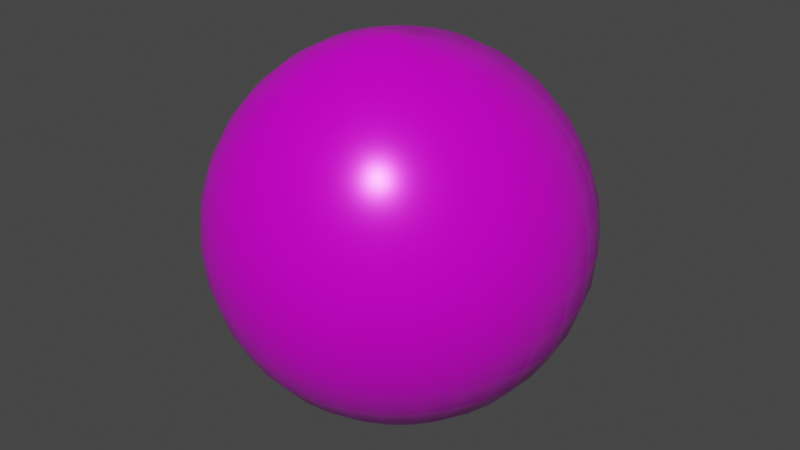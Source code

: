 # Source: pokeball.blend  (saved by Blender 2.90.8; exported with 4.5.12 LTS)
import bpy
from mathutils import Matrix  # noqa: F401  (used for matrix-valued properties, if any)

bpy.ops.wm.read_factory_settings(use_empty=True)
scene = bpy.context.scene
scene.name = 'Scene'

# ---- collections
col_collection = bpy.data.collections.new('Collection'); scene.collection.children.link(col_collection)

# ---- images (referenced by path relative to the original .blend; pixels are not part of the script)
import os
ASSET_DIR = os.environ.get("B2B_ASSET_DIR", "")  # directory of the original .blend (textures are referenced by path, not embedded)
HERE = os.path.dirname(os.path.abspath(__file__))  # packed textures are extracted next to this script under _unpacked/

def load_image(name, relpath, width, height, colorspace="sRGB"):
    """Load a texture the original file referenced (path relative to the .blend, or extracted next to this script)."""
    p = next((c for c in (os.path.join(HERE, relpath), os.path.join(ASSET_DIR, relpath)) if relpath and os.path.exists(c)), "")
    if p:
        img = bpy.data.images.load(p, check_existing=True)
        img.name = name
    else:  # same state as the original file: an image datablock whose file is absent (Cycles renders it pink)
        img = bpy.data.images.new(name, width, height)
        img.source = "FILE"
        img.filepath = "//" + (relpath or name)
    img.colorspace_settings.name = colorspace
    return img
img_45634_png = load_image('45634.png', '45634.png', 1024, 1024, 'sRGB')
img_45634_m_png = load_image('45634-m.png', '45634-m.png', 1024, 1024, 'sRGB')
img_45634_r_png = load_image('45634-r.png', '45634-r.png', 1024, 1024, 'sRGB')
img_45634_h_png = load_image('45634-h.png', '45634-h.png', 1024, 1024, 'sRGB')
img_45634_n_png = load_image('45634-n.png', '45634-n.png', 1024, 1024, 'sRGB')

# ---- materials (node trees are filled in below, after node groups)
mat_material_020 = bpy.data.materials.new('Material.020')

# ---- material node trees
mat_material_020.use_nodes = True; mat_material_020.node_tree.nodes.clear()
_N = mat_material_020.node_tree.nodes; _L = mat_material_020.node_tree.links
n0 = _N.new('ShaderNodeTexImage'); n0.name = 'Image Texture'; n0.location = (-301, 379)
n0.image = img_45634_png
n1 = _N.new('ShaderNodeTexImage'); n1.name = 'Image Texture.002'; n1.location = (-311, 121)
n1.image = img_45634_m_png
n2 = _N.new('ShaderNodeBsdfPrincipled'); n2.name = 'Principled BSDF'; n2.location = (130, 94)
n2.distribution = 'GGX'
n2.subsurface_method = 'BURLEY'
n2.inputs[3].default_value = 1.45
n2.inputs[27].default_value = (0.0, 0.0, 0.0, 1.0)
n2.inputs[28].default_value = 1.0
n3 = _N.new('ShaderNodeOutputMaterial'); n3.name = 'Material Output'; n3.location = (455, 74)
n4 = _N.new('ShaderNodeTexImage'); n4.name = 'Image Texture.001'; n4.location = (-327, -160)
n4.image = img_45634_r_png
n5 = _N.new('ShaderNodeTexImage'); n5.name = 'Image Texture.003'; n5.location = (-676, -380)
n5.image = img_45634_h_png
n6 = _N.new('ShaderNodeTexImage'); n6.name = 'Image Texture.004'; n6.location = (-679, -701)
n6.image = img_45634_n_png
n7 = _N.new('ShaderNodeNormalMap'); n7.name = 'Normal Map'; n7.location = (-343, -646)
n7.inputs[0].default_value = 0.1
n8 = _N.new('ShaderNodeBump'); n8.name = 'Bump'; n8.location = (-160, -436)
n8.inputs[1].default_value = 1.0
n8.inputs[2].default_value = 1.0
_L.new(n2.outputs[0], n3.inputs[0])
_L.new(n4.outputs[0], n2.inputs[2])
_L.new(n1.outputs[0], n2.inputs[1])
_L.new(n0.outputs[0], n2.inputs[0])
_L.new(n7.outputs[0], n8.inputs[4])
_L.new(n6.outputs[0], n7.inputs[1])
_L.new(n8.outputs[0], n2.inputs[5])
_L.new(n5.outputs[0], n8.inputs[3])
n3.is_active_output = True

# ---- world
world_world = bpy.data.worlds.new('World'); scene.world = world_world
world_world.use_nodes = True; world_world.node_tree.nodes.clear()
_N = world_world.node_tree.nodes; _L = world_world.node_tree.links
n0 = _N.new('ShaderNodeOutputWorld'); n0.name = 'World Output'; n0.location = (300, 300)
n1 = _N.new('ShaderNodeBackground'); n1.name = 'Background'; n1.location = (10, 300)
n1.inputs[0].default_value = (0.05088, 0.05088, 0.05088, 1.0)
_L.new(n1.outputs[0], n0.inputs[0])
n0.is_active_output = True
world_world.color = (0.05088, 0.05088, 0.05088)
world_world.use_sun_shadow = False
world_world.sun_shadow_jitter_overblur = 0.0

# ---- meshes
me_sphere_023 = bpy.data.meshes.new('Sphere.023')
me_sphere_023.from_pydata([(0.0, 0.1951, 0.9808), (0.0, 0.3827, 0.9239), (0.0, 0.5556, 0.8315), (0.0, 0.7071, 0.7071), (0.0, 0.8315, 0.5556), (0.0, 0.9239, 0.3827), (0.0, 0.9808, 0.1951), (0.0, 1.0, 7.55e-08), (0.0, 0.9808, -0.1951), (0.0, 0.5556, -0.8315), (0.03806, 0.1913, 0.9808), (0.07466, 0.3753, 0.9239), (0.1084, 0.5449, 0.8315), (0.1379, 0.6935, 0.7071), (0.1622, 0.8155, 0.5556), (0.1802, 0.9061, 0.3827), (0.1913, 0.9619, 0.1951), (0.1951, 0.9808, 7.55e-08), (0.1913, 0.9619, -0.1951), (0.1802, 0.9061, -0.3827), (0.1622, 0.8155, -0.5556), (0.1379, 0.6935, -0.7071), (0.1084, 0.5449, -0.8315), (0.07466, 0.3753, -0.9239), (0.03806, 0.1913, -0.9808), (0.07466, 0.1802, 0.9808), (0.1464, 0.3536, 0.9239), (0.2126, 0.5133, 0.8315), (0.2706, 0.6533, 0.7071), (0.3182, 0.7682, 0.5556), (0.3536, 0.8536, 0.3827), (0.3753, 0.9061, 0.1951), (0.3827, 0.9239, 7.55e-08), (0.3753, 0.9061, -0.1951), (0.3536, 0.8536, -0.3827), (0.3182, 0.7682, -0.5556), (0.2706, 0.6533, -0.7071), (0.2126, 0.5133, -0.8315), (0.1464, 0.3536, -0.9239), (0.07466, 0.1802, -0.9808), (0.1084, 0.1622, 0.9808), (0.2126, 0.3182, 0.9239), (0.3087, 0.4619, 0.8315), (0.3928, 0.5879, 0.7071), (0.4619, 0.6913, 0.5556), (0.5133, 0.7682, 0.3827), (0.5449, 0.8155, 0.1951), (0.5556, 0.8315, 7.55e-08), (0.5449, 0.8155, -0.1951), (0.5133, 0.7682, -0.3827), (0.4619, 0.6913, -0.5556), (0.3928, 0.5879, -0.7071), (0.3087, 0.4619, -0.8315), (0.2126, 0.3182, -0.9239), (0.1084, 0.1622, -0.9808), (0.1379, 0.1379, 0.9808), (0.2706, 0.2706, 0.9239), (0.3928, 0.3928, 0.8315), (0.5, 0.5, 0.7071), (0.5879, 0.5879, 0.5556), (0.6533, 0.6533, 0.3827), (0.6935, 0.6935, 0.1951), (0.7071, 0.7071, 7.55e-08), (0.6935, 0.6935, -0.1951), (0.6533, 0.6533, -0.3827), (0.5879, 0.5879, -0.5556), (0.5, 0.5, -0.7071), (0.3928, 0.3928, -0.8315), (0.2706, 0.2706, -0.9239), (0.1379, 0.1379, -0.9808), (0.1622, 0.1084, 0.9808), (0.3182, 0.2126, 0.9239), (0.4619, 0.3087, 0.8315), (0.5879, 0.3928, 0.7071), (0.6913, 0.4619, 0.5556), (0.7682, 0.5133, 0.3827), (0.8155, 0.5449, 0.1951), (0.8315, 0.5556, 7.55e-08), (0.8155, 0.5449, -0.1951), (0.7682, 0.5133, -0.3827), (0.6913, 0.4619, -0.5556), (0.5879, 0.3928, -0.7071), (0.4619, 0.3087, -0.8315), (0.3182, 0.2126, -0.9239), (0.1622, 0.1084, -0.9808), (0.1802, 0.07466, 0.9808), (0.3536, 0.1464, 0.9239), (0.5133, 0.2126, 0.8315), (0.6533, 0.2706, 0.7071), (0.7682, 0.3182, 0.5556), (0.8536, 0.3536, 0.3827), (0.9061, 0.3753, 0.1951), (0.9239, 0.3827, 7.55e-08), (0.9061, 0.3753, -0.1951), (0.8536, 0.3536, -0.3827), (0.7682, 0.3182, -0.5556), (0.6533, 0.2706, -0.7071), (0.5133, 0.2126, -0.8315), (0.3536, 0.1464, -0.9239), (0.1802, 0.07466, -0.9808), (0.1913, 0.03806, 0.9808), (0.3753, 0.07466, 0.9239), (0.5449, 0.1084, 0.8315), (0.6935, 0.1379, 0.7071), (0.8155, 0.1622, 0.5556), (0.9061, 0.1802, 0.3827), (0.9619, 0.1913, 0.1951), (0.9808, 0.1951, 7.55e-08), (0.9619, 0.1913, -0.1951), (0.9061, 0.1802, -0.3827), (0.8155, 0.1622, -0.5556), (0.6935, 0.1379, -0.7071), (0.5449, 0.1084, -0.8315), (0.3753, 0.07466, -0.9239), (0.1913, 0.03806, -0.9808), (0.1951, -3.266e-07, 0.9808), (0.3827, -3.192e-07, 0.9239), (0.5556, -3.117e-07, 0.8315), (0.7071, -3.192e-07, 0.7071), (0.8315, -3.341e-07, 0.5556), (0.9239, -2.745e-07, 0.3827), (0.9808, -3.937e-07, 0.1951), (1.0, -3.788e-07, 7.55e-08), (0.9808, -3.937e-07, -0.1951), (0.9239, -2.298e-07, -0.3827), (0.8315, -3.341e-07, -0.5556), (0.7071, -3.192e-07, -0.7071), (0.5556, -3.415e-07, -0.8315), (0.3827, -3.043e-07, -0.9239), (0.1951, -3.08e-07, -0.9808), (0.1913, -0.03806, 0.9808), (0.3753, -0.07466, 0.9239), (0.5449, -0.1084, 0.8315), (0.6935, -0.138, 0.7071), (0.8155, -0.1622, 0.5556), (0.9061, -0.1802, 0.3827), (0.9619, -0.1913, 0.1951), (0.9808, -0.1951, 7.55e-08), (0.9619, -0.1913, -0.1951), (0.9061, -0.1802, -0.3827), (0.8155, -0.1622, -0.5556), (0.6935, -0.138, -0.7071), (0.5449, -0.1084, -0.8315), (0.3753, -0.07466, -0.9239), (0.1913, -0.03806, -0.9808), (0.1802, -0.07466, 0.9808), (0.3536, -0.1464, 0.9239), (0.5133, -0.2126, 0.8315), (0.6533, -0.2706, 0.7071), (0.7682, -0.3182, 0.5556), (0.8536, -0.3536, 0.3827), (0.9061, -0.3753, 0.1951), (0.9239, -0.3827, 7.55e-08), (0.9061, -0.3753, -0.1951), (0.8536, -0.3536, -0.3827), (0.7682, -0.3182, -0.5556), (0.6533, -0.2706, -0.7071), (0.5133, -0.2126, -0.8315), (0.3536, -0.1464, -0.9239), (0.1802, -0.07466, -0.9808), (0.1622, -0.1084, 0.9808), (0.3182, -0.2126, 0.9239), (0.4619, -0.3087, 0.8315), (0.5879, -0.3928, 0.7071), (0.6913, -0.4619, 0.5556), (0.7682, -0.5133, 0.3827), (0.8155, -0.5449, 0.1951), (0.8315, -0.5556, 7.55e-08), (0.8155, -0.5449, -0.1951), (0.7682, -0.5133, -0.3827), (0.6913, -0.4619, -0.5556), (0.5879, -0.3928, -0.7071), (0.4619, -0.3087, -0.8315), (0.3182, -0.2126, -0.9239), (0.1622, -0.1084, -0.9808), (0.1379, -0.138, 0.9808), (0.2706, -0.2706, 0.9239), (0.3928, -0.3928, 0.8315), (0.5, -0.5, 0.7071), (0.5879, -0.5879, 0.5556), (0.6533, -0.6533, 0.3827), (0.6935, -0.6935, 0.1951), (0.7071, -0.7071, 7.55e-08), (0.6935, -0.6935, -0.1951), (0.6533, -0.6533, -0.3827), (0.5879, -0.5879, -0.5556), (0.5, -0.5, -0.7071), (0.3928, -0.3928, -0.8315), (0.2706, -0.2706, -0.9239), (0.1379, -0.138, -0.9808), (0.1084, -0.1622, 0.9808), (0.2126, -0.3182, 0.9239), (0.3087, -0.4619, 0.8315), (0.3928, -0.5879, 0.7071), (0.4619, -0.6913, 0.5556), (0.5133, -0.7682, 0.3827), (0.5449, -0.8155, 0.1951), (0.5556, -0.8315, 7.55e-08), (0.5449, -0.8155, -0.1951), (0.5133, -0.7682, -0.3827), (0.4619, -0.6913, -0.5556), (0.3928, -0.5879, -0.7071), (0.3087, -0.4619, -0.8315), (0.2126, -0.3182, -0.9239), (0.1084, -0.1622, -0.9808), (0.0, -3.258e-07, -1.0), (0.07466, -0.1802, 0.9808), (0.1464, -0.3536, 0.9239), (0.2126, -0.5133, 0.8315), (0.2706, -0.6533, 0.7071), (0.3182, -0.7682, 0.5556), (0.3536, -0.8536, 0.3827), (0.3753, -0.9061, 0.1951), (0.3827, -0.9239, 7.55e-08), (0.3753, -0.9061, -0.1951), (0.3536, -0.8536, -0.3827), (0.3182, -0.7682, -0.5556), (0.2706, -0.6533, -0.7071), (0.2126, -0.5133, -0.8315), (0.1464, -0.3536, -0.9239), (0.07466, -0.1802, -0.9808), (0.03806, -0.1913, 0.9808), (0.07466, -0.3753, 0.9239), (0.1084, -0.5449, 0.8315), (0.1379, -0.6935, 0.7071), (0.1622, -0.8155, 0.5556), (0.1802, -0.9061, 0.3827), (0.1913, -0.9619, 0.1951), (0.1951, -0.9808, 7.55e-08), (0.1913, -0.9619, -0.1951), (0.1802, -0.9061, -0.3827), (0.1622, -0.8155, -0.5556), (0.1379, -0.6935, -0.7071), (0.1084, -0.5449, -0.8315), (0.07466, -0.3753, -0.9239), (0.03806, -0.1913, -0.9808), (-7.212e-09, -0.1951, 0.9808), (4.122e-08, -0.3827, 0.9239), (2.632e-08, -0.5556, 0.8315), (-2.584e-08, -0.7071, 0.7071), (-8.544e-08, -0.8315, 0.5556), (6.357e-08, -0.9239, 0.3827), (-8.544e-08, -0.9808, 0.1951), (-1.003e-07, -1.0, 7.55e-08), (-8.544e-08, -0.9808, -0.1951), (6.357e-08, -0.9239, -0.3827), (-8.544e-08, -0.8315, -0.5556), (-2.584e-08, -0.7071, -0.7071), (-1.094e-08, -0.5556, -0.8315), (3.964e-09, -0.3827, -0.9239), (3.964e-09, -0.1951, -0.9808), (-0.03806, -0.1913, 0.9808), (-0.07466, -0.3753, 0.9239), (-0.1084, -0.5449, 0.8315), (-0.1379, -0.6935, 0.7071), (-0.1622, -0.8155, 0.5556), (-0.1802, -0.9061, 0.3827), (-0.1913, -0.9619, 0.1951), (-0.1951, -0.9808, 7.55e-08), (-0.1913, -0.9619, -0.1951), (-0.1802, -0.9061, -0.3827), (-0.1622, -0.8155, -0.5556), (-0.1379, -0.6935, -0.7071), (-0.1084, -0.5449, -0.8315), (-0.07466, -0.3753, -0.9239), (-0.03806, -0.1913, -0.9808), (-0.07466, -0.1802, 0.9808), (-0.1464, -0.3536, 0.9239), (-0.2126, -0.5133, 0.8315), (-0.2706, -0.6533, 0.7071), (-0.3182, -0.7682, 0.5556), (-0.3536, -0.8536, 0.3827), (-0.3753, -0.9061, 0.1951), (-0.3827, -0.9239, 7.55e-08), (-0.3753, -0.9061, -0.1951), (-0.3536, -0.8536, -0.3827), (-0.3182, -0.7682, -0.5556), (-0.2706, -0.6533, -0.7071), (-0.2126, -0.5133, -0.8315), (-0.1464, -0.3536, -0.9239), (-0.07466, -0.1802, -0.9808), (-0.1084, -0.1622, 0.9808), (-0.2126, -0.3182, 0.9239), (-0.3087, -0.4619, 0.8315), (-0.3928, -0.5879, 0.7071), (-0.4619, -0.6913, 0.5556), (-0.5133, -0.7682, 0.3827), (-0.5449, -0.8155, 0.1951), (-0.5556, -0.8315, 7.55e-08), (-0.5449, -0.8155, -0.1951), (-0.5133, -0.7682, -0.3827), (-0.4619, -0.6913, -0.5556), (-0.3928, -0.5879, -0.7071), (-0.3087, -0.4619, -0.8315), (-0.2126, -0.3182, -0.9239), (-0.1084, -0.1622, -0.9808), (-2.304e-07, -5.562e-07, 1.0), (-0.1379, -0.138, 0.9808), (-0.2706, -0.2706, 0.9239), (-0.3928, -0.3928, 0.8315), (-0.5, -0.5, 0.7071), (-0.5879, -0.5879, 0.5556), (-0.6533, -0.6533, 0.3827), (-0.6935, -0.6935, 0.1951), (-0.7071, -0.7071, 7.55e-08), (-0.6935, -0.6935, -0.1951), (-0.6533, -0.6533, -0.3827), (-0.5879, -0.5879, -0.5556), (-0.5, -0.5, -0.7071), (-0.3928, -0.3928, -0.8315), (-0.2706, -0.2706, -0.9239), (-0.1379, -0.1379, -0.9808), (-0.1622, -0.1084, 0.9808), (-0.3182, -0.2126, 0.9239), (-0.4619, -0.3087, 0.8315), (-0.5879, -0.3928, 0.7071), (-0.6913, -0.4619, 0.5556), (-0.7682, -0.5133, 0.3827), (-0.8155, -0.5449, 0.1951), (-0.8315, -0.5556, 7.55e-08), (-0.8155, -0.5449, -0.1951), (-0.7682, -0.5133, -0.3827), (-0.6913, -0.4619, -0.5556), (-0.5879, -0.3928, -0.7071), (-0.4619, -0.3087, -0.8315), (-0.3182, -0.2126, -0.9239), (-0.1622, -0.1084, -0.9808), (-0.1802, -0.07466, 0.9808), (-0.3536, -0.1464, 0.9239), (-0.5133, -0.2126, 0.8315), (-0.6533, -0.2706, 0.7071), (-0.7682, -0.3182, 0.5556), (-0.8536, -0.3536, 0.3827), (-0.9061, -0.3753, 0.1951), (-0.9239, -0.3827, 7.55e-08), (-0.9061, -0.3753, -0.1951), (-0.8536, -0.3536, -0.3827), (-0.7682, -0.3182, -0.5556), (-0.6533, -0.2706, -0.7071), (-0.5133, -0.2126, -0.8315), (-0.3536, -0.1464, -0.9239), (-0.1802, -0.07466, -0.9808), (-0.1913, -0.03806, 0.9808), (-0.3753, -0.07466, 0.9239), (-0.5449, -0.1084, 0.8315), (-0.6935, -0.1379, 0.7071), (-0.8155, -0.1622, 0.5556), (-0.9061, -0.1802, 0.3827), (-0.9619, -0.1913, 0.1951), (-0.9808, -0.1951, 7.55e-08), (-0.9619, -0.1913, -0.1951), (-0.9061, -0.1802, -0.3827), (-0.8155, -0.1622, -0.5556), (-0.6935, -0.1379, -0.7071), (-0.5449, -0.1084, -0.8315), (-0.3753, -0.07466, -0.9239), (-0.1913, -0.03806, -0.9808), (-0.1951, -3.117e-07, 0.9808), (-0.3827, -2.819e-07, 0.9239), (-0.5556, -2.819e-07, 0.8315), (-0.7071, -1.851e-07, 0.7071), (-0.8315, -1.404e-07, 0.5556), (-0.9239, -3.192e-07, 0.3827), (-0.9808, -9.567e-08, 0.1951), (-1.0, -1.404e-07, 7.55e-08), (-0.9808, -9.567e-08, -0.1951), (-0.9239, -3.192e-07, -0.3827), (-0.8315, -1.404e-07, -0.5556), (-0.7071, -1.851e-07, -0.7071), (-0.5556, -2.596e-07, -0.8315), (-0.3827, -2.521e-07, -0.9239), (-0.1951, -3.155e-07, -0.9808), (-0.1913, 0.03806, 0.9808), (-0.3753, 0.07466, 0.9239), (-0.5449, 0.1084, 0.8315), (-0.6935, 0.1379, 0.7071), (-0.8155, 0.1622, 0.5556), (-0.9061, 0.1802, 0.3827), (-0.9619, 0.1913, 0.1951), (-0.9808, 0.1951, 7.55e-08), (-0.9619, 0.1913, -0.1951), (-0.9061, 0.1802, -0.3827), (-0.8155, 0.1622, -0.5556), (-0.6935, 0.1379, -0.7071), (-0.5449, 0.1084, -0.8315), (-0.3753, 0.07466, -0.9239), (-0.1913, 0.03806, -0.9808), (-0.1802, 0.07466, 0.9808), (-0.3536, 0.1464, 0.9239), (-0.5133, 0.2126, 0.8315), (-0.6533, 0.2706, 0.7071), (-0.7682, 0.3182, 0.5556), (-0.8536, 0.3536, 0.3827), (-0.9061, 0.3753, 0.1951), (-0.9239, 0.3827, 7.55e-08), (-0.9061, 0.3753, -0.1951), (-0.8536, 0.3536, -0.3827), (-0.7682, 0.3182, -0.5556), (-0.6533, 0.2706, -0.7071), (-0.5133, 0.2126, -0.8315), (-0.3536, 0.1464, -0.9239), (-0.1802, 0.07466, -0.9808), (-0.1622, 0.1084, 0.9808), (-0.3182, 0.2126, 0.9239), (-0.4619, 0.3087, 0.8315), (-0.5879, 0.3928, 0.7071), (-0.6913, 0.4619, 0.5556), (-0.7682, 0.5133, 0.3827), (-0.8155, 0.5449, 0.1951), (-0.8315, 0.5556, 7.55e-08), (-0.8155, 0.5449, -0.1951), (-0.7682, 0.5133, -0.3827), (-0.6913, 0.4619, -0.5556), (-0.5879, 0.3928, -0.7071), (-0.4619, 0.3087, -0.8315), (-0.3182, 0.2126, -0.9239), (-0.1622, 0.1084, -0.9808), (-0.1379, 0.1379, 0.9808), (-0.2706, 0.2706, 0.9239), (-0.3928, 0.3928, 0.8315), (-0.5, 0.5, 0.7071), (-0.5879, 0.5879, 0.5556), (-0.6533, 0.6533, 0.3827), (-0.6935, 0.6935, 0.1951), (-0.7071, 0.7071, 7.55e-08), (-0.6935, 0.6935, -0.1951), (-0.6533, 0.6533, -0.3827), (-0.5879, 0.5879, -0.5556), (-0.5, 0.5, -0.7071), (-0.3928, 0.3928, -0.8315), (-0.2706, 0.2706, -0.9239), (-0.1379, 0.1379, -0.9808), (-0.1084, 0.1622, 0.9808), (-0.2126, 0.3182, 0.9239), (-0.3087, 0.4619, 0.8315), (-0.3928, 0.5879, 0.7071), (-0.4619, 0.6913, 0.5556), (-0.5133, 0.7682, 0.3827), (-0.5449, 0.8155, 0.1951), (-0.5556, 0.8315, 7.55e-08), (-0.5449, 0.8155, -0.1951), (-0.5133, 0.7682, -0.3827), (-0.4619, 0.6913, -0.5556), (-0.3928, 0.5879, -0.7071), (-0.3087, 0.4619, -0.8315), (-0.2126, 0.3182, -0.9239), (-0.1084, 0.1622, -0.9808), (-0.07466, 0.1802, 0.9808), (-0.1464, 0.3536, 0.9239), (-0.2126, 0.5133, 0.8315), (-0.2706, 0.6533, 0.7071), (-0.3182, 0.7682, 0.5556), (-0.3536, 0.8536, 0.3827), (-0.3753, 0.9061, 0.1951), (-0.3827, 0.9239, 7.55e-08), (-0.3753, 0.9061, -0.1951), (-0.3536, 0.8536, -0.3827), (-0.3182, 0.7682, -0.5556), (-0.2706, 0.6533, -0.7071), (-0.2126, 0.5133, -0.8315), (-0.1464, 0.3536, -0.9239), (-0.07466, 0.1802, -0.9808), (-0.03806, 0.1913, 0.9808), (-0.07466, 0.3753, 0.9239), (-0.1084, 0.5449, 0.8315), (-0.1379, 0.6935, 0.7071), (-0.1622, 0.8155, 0.5556), (-0.1802, 0.9061, 0.3827), (-0.1913, 0.9619, 0.1951), (-0.1951, 0.9808, 7.55e-08), (-0.1913, 0.9619, -0.1951), (-0.1802, 0.9061, -0.3827), (-0.1622, 0.8155, -0.5556), (-0.1379, 0.6935, -0.7071), (-0.1084, 0.5449, -0.8315), (-0.07466, 0.3753, -0.9239), (-0.03806, 0.1913, -0.9808), (6.357e-08, 0.9239, -0.3827), (2.722e-07, 0.8315, -0.5556), (1.53e-07, 0.7071, -0.7071), (7.847e-08, 0.3827, -0.9239), (1.514e-08, 0.1951, -0.9808)], [], [(478, 477, 19, 20), (3, 2, 12, 13), (479, 478, 20, 21), (4, 3, 13, 14), (9, 479, 21, 22), (5, 4, 14, 15), (480, 9, 22, 23), (6, 5, 15, 16), (481, 480, 23, 24), (7, 6, 16, 17), (0, 296, 10), (205, 481, 24), (8, 7, 17, 18), (1, 0, 10, 11), (477, 8, 18, 19), (2, 1, 11, 12), (19, 18, 33, 34), (12, 11, 26, 27), (20, 19, 34, 35), (13, 12, 27, 28), (21, 20, 35, 36), (14, 13, 28, 29), (22, 21, 36, 37), (15, 14, 29, 30), (23, 22, 37, 38), (16, 15, 30, 31), (24, 23, 38, 39), (17, 16, 31, 32), (10, 296, 25), (205, 24, 39), (18, 17, 32, 33), (11, 10, 25, 26), (38, 37, 52, 53), (31, 30, 45, 46), (39, 38, 53, 54), (32, 31, 46, 47), (25, 296, 40), (205, 39, 54), (33, 32, 47, 48), (26, 25, 40, 41), (34, 33, 48, 49), (27, 26, 41, 42), (35, 34, 49, 50), (28, 27, 42, 43), (36, 35, 50, 51), (29, 28, 43, 44), (37, 36, 51, 52), (30, 29, 44, 45), (42, 41, 56, 57), (50, 49, 64, 65), (43, 42, 57, 58), (51, 50, 65, 66), (44, 43, 58, 59), (52, 51, 66, 67), (45, 44, 59, 60), (53, 52, 67, 68), (46, 45, 60, 61), (54, 53, 68, 69), (47, 46, 61, 62), (40, 296, 55), (205, 54, 69), (48, 47, 62, 63), (41, 40, 55, 56), (49, 48, 63, 64), (61, 60, 75, 76), (69, 68, 83, 84), (62, 61, 76, 77), (55, 296, 70), (205, 69, 84), (63, 62, 77, 78), (56, 55, 70, 71), (64, 63, 78, 79), (57, 56, 71, 72), (65, 64, 79, 80), (58, 57, 72, 73), (66, 65, 80, 81), (59, 58, 73, 74), (67, 66, 81, 82), (60, 59, 74, 75), (68, 67, 82, 83), (80, 79, 94, 95), (73, 72, 87, 88), (81, 80, 95, 96), (74, 73, 88, 89), (82, 81, 96, 97), (75, 74, 89, 90), (83, 82, 97, 98), (76, 75, 90, 91), (84, 83, 98, 99), (77, 76, 91, 92), (70, 296, 85), (205, 84, 99), (78, 77, 92, 93), (71, 70, 85, 86), (79, 78, 93, 94), (72, 71, 86, 87), (99, 98, 113, 114), (92, 91, 106, 107), (85, 296, 100), (205, 99, 114), (93, 92, 107, 108), (86, 85, 100, 101), (94, 93, 108, 109), (87, 86, 101, 102), (95, 94, 109, 110), (88, 87, 102, 103), (96, 95, 110, 111), (89, 88, 103, 104), (97, 96, 111, 112), (90, 89, 104, 105), (98, 97, 112, 113), (91, 90, 105, 106), (111, 110, 125, 126), (104, 103, 118, 119), (112, 111, 126, 127), (105, 104, 119, 120), (113, 112, 127, 128), (106, 105, 120, 121), (114, 113, 128, 129), (107, 106, 121, 122), (100, 296, 115), (205, 114, 129), (108, 107, 122, 123), (101, 100, 115, 116), (109, 108, 123, 124), (102, 101, 116, 117), (110, 109, 124, 125), (103, 102, 117, 118), (115, 296, 130), (205, 129, 144), (123, 122, 137, 138), (116, 115, 130, 131), (124, 123, 138, 139), (117, 116, 131, 132), (125, 124, 139, 140), (118, 117, 132, 133), (126, 125, 140, 141), (119, 118, 133, 134), (127, 126, 141, 142), (120, 119, 134, 135), (128, 127, 142, 143), (121, 120, 135, 136), (129, 128, 143, 144), (122, 121, 136, 137), (134, 133, 148, 149), (142, 141, 156, 157), (135, 134, 149, 150), (143, 142, 157, 158), (136, 135, 150, 151), (144, 143, 158, 159), (137, 136, 151, 152), (130, 296, 145), (205, 144, 159), (138, 137, 152, 153), (131, 130, 145, 146), (139, 138, 153, 154), (132, 131, 146, 147), (140, 139, 154, 155), (133, 132, 147, 148), (141, 140, 155, 156), (153, 152, 167, 168), (146, 145, 160, 161), (154, 153, 168, 169), (147, 146, 161, 162), (155, 154, 169, 170), (148, 147, 162, 163), (156, 155, 170, 171), (149, 148, 163, 164), (157, 156, 171, 172), (150, 149, 164, 165), (158, 157, 172, 173), (151, 150, 165, 166), (159, 158, 173, 174), (152, 151, 166, 167), (145, 296, 160), (205, 159, 174), (172, 171, 186, 187), (165, 164, 179, 180), (173, 172, 187, 188), (166, 165, 180, 181), (174, 173, 188, 189), (167, 166, 181, 182), (160, 296, 175), (205, 174, 189), (168, 167, 182, 183), (161, 160, 175, 176), (169, 168, 183, 184), (162, 161, 176, 177), (170, 169, 184, 185), (163, 162, 177, 178), (171, 170, 185, 186), (164, 163, 178, 179), (176, 175, 190, 191), (184, 183, 198, 199), (177, 176, 191, 192), (185, 184, 199, 200), (178, 177, 192, 193), (186, 185, 200, 201), (179, 178, 193, 194), (187, 186, 201, 202), (180, 179, 194, 195), (188, 187, 202, 203), (181, 180, 195, 196), (189, 188, 203, 204), (182, 181, 196, 197), (175, 296, 190), (205, 189, 204), (183, 182, 197, 198), (195, 194, 210, 211), (203, 202, 218, 219), (196, 195, 211, 212), (204, 203, 219, 220), (197, 196, 212, 213), (190, 296, 206), (205, 204, 220), (198, 197, 213, 214), (191, 190, 206, 207), (199, 198, 214, 215), (192, 191, 207, 208), (200, 199, 215, 216), (193, 192, 208, 209), (201, 200, 216, 217), (194, 193, 209, 210), (202, 201, 217, 218), (215, 214, 229, 230), (208, 207, 222, 223), (216, 215, 230, 231), (209, 208, 223, 224), (217, 216, 231, 232), (210, 209, 224, 225), (218, 217, 232, 233), (211, 210, 225, 226), (219, 218, 233, 234), (212, 211, 226, 227), (220, 219, 234, 235), (213, 212, 227, 228), (206, 296, 221), (205, 220, 235), (214, 213, 228, 229), (207, 206, 221, 222), (234, 233, 248, 249), (227, 226, 241, 242), (235, 234, 249, 250), (228, 227, 242, 243), (221, 296, 236), (205, 235, 250), (229, 228, 243, 244), (222, 221, 236, 237), (230, 229, 244, 245), (223, 222, 237, 238), (231, 230, 245, 246), (224, 223, 238, 239), (232, 231, 246, 247), (225, 224, 239, 240), (233, 232, 247, 248), (226, 225, 240, 241), (246, 245, 260, 261), (239, 238, 253, 254), (247, 246, 261, 262), (240, 239, 254, 255), (248, 247, 262, 263), (241, 240, 255, 256), (249, 248, 263, 264), (242, 241, 256, 257), (250, 249, 264, 265), (243, 242, 257, 258), (236, 296, 251), (205, 250, 265), (244, 243, 258, 259), (237, 236, 251, 252), (245, 244, 259, 260), (238, 237, 252, 253), (265, 264, 279, 280), (258, 257, 272, 273), (251, 296, 266), (205, 265, 280), (259, 258, 273, 274), (252, 251, 266, 267), (260, 259, 274, 275), (253, 252, 267, 268), (261, 260, 275, 276), (254, 253, 268, 269), (262, 261, 276, 277), (255, 254, 269, 270), (263, 262, 277, 278), (256, 255, 270, 271), (264, 263, 278, 279), (257, 256, 271, 272), (269, 268, 283, 284), (277, 276, 291, 292), (270, 269, 284, 285), (278, 277, 292, 293), (271, 270, 285, 286), (279, 278, 293, 294), (272, 271, 286, 287), (280, 279, 294, 295), (273, 272, 287, 288), (266, 296, 281), (205, 280, 295), (274, 273, 288, 289), (267, 266, 281, 282), (275, 274, 289, 290), (268, 267, 282, 283), (276, 275, 290, 291), (288, 287, 303, 304), (281, 296, 297), (205, 295, 311), (289, 288, 304, 305), (282, 281, 297, 298), (290, 289, 305, 306), (283, 282, 298, 299), (291, 290, 306, 307), (284, 283, 299, 300), (292, 291, 307, 308), (285, 284, 300, 301), (293, 292, 308, 309), (286, 285, 301, 302), (294, 293, 309, 310), (287, 286, 302, 303), (295, 294, 310, 311), (308, 307, 322, 323), (301, 300, 315, 316), (309, 308, 323, 324), (302, 301, 316, 317), (310, 309, 324, 325), (303, 302, 317, 318), (311, 310, 325, 326), (304, 303, 318, 319), (297, 296, 312), (205, 311, 326), (305, 304, 319, 320), (298, 297, 312, 313), (306, 305, 320, 321), (299, 298, 313, 314), (307, 306, 321, 322), (300, 299, 314, 315), (312, 296, 327), (205, 326, 341), (320, 319, 334, 335), (313, 312, 327, 328), (321, 320, 335, 336), (314, 313, 328, 329), (322, 321, 336, 337), (315, 314, 329, 330), (323, 322, 337, 338), (316, 315, 330, 331), (324, 323, 338, 339), (317, 316, 331, 332), (325, 324, 339, 340), (318, 317, 332, 333), (326, 325, 340, 341), (319, 318, 333, 334), (331, 330, 345, 346), (339, 338, 353, 354), (332, 331, 346, 347), (340, 339, 354, 355), (333, 332, 347, 348), (341, 340, 355, 356), (334, 333, 348, 349), (327, 296, 342), (205, 341, 356), (335, 334, 349, 350), (328, 327, 342, 343), (336, 335, 350, 351), (329, 328, 343, 344), (337, 336, 351, 352), (330, 329, 344, 345), (338, 337, 352, 353), (350, 349, 364, 365), (343, 342, 357, 358), (351, 350, 365, 366), (344, 343, 358, 359), (352, 351, 366, 367), (345, 344, 359, 360), (353, 352, 367, 368), (346, 345, 360, 361), (354, 353, 368, 369), (347, 346, 361, 362), (355, 354, 369, 370), (348, 347, 362, 363), (356, 355, 370, 371), (349, 348, 363, 364), (342, 296, 357), (205, 356, 371), (369, 368, 383, 384), (362, 361, 376, 377), (370, 369, 384, 385), (363, 362, 377, 378), (371, 370, 385, 386), (364, 363, 378, 379), (357, 296, 372), (205, 371, 386), (365, 364, 379, 380), (358, 357, 372, 373), (366, 365, 380, 381), (359, 358, 373, 374), (367, 366, 381, 382), (360, 359, 374, 375), (368, 367, 382, 383), (361, 360, 375, 376), (381, 380, 395, 396), (374, 373, 388, 389), (382, 381, 396, 397), (375, 374, 389, 390), (383, 382, 397, 398), (376, 375, 390, 391), (384, 383, 398, 399), (377, 376, 391, 392), (385, 384, 399, 400), (378, 377, 392, 393), (386, 385, 400, 401), (379, 378, 393, 394), (372, 296, 387), (205, 386, 401), (380, 379, 394, 395), (373, 372, 387, 388), (400, 399, 414, 415), (393, 392, 407, 408), (401, 400, 415, 416), (394, 393, 408, 409), (387, 296, 402), (205, 401, 416), (395, 394, 409, 410), (388, 387, 402, 403), (396, 395, 410, 411), (389, 388, 403, 404), (397, 396, 411, 412), (390, 389, 404, 405), (398, 397, 412, 413), (391, 390, 405, 406), (399, 398, 413, 414), (392, 391, 406, 407), (404, 403, 418, 419), (412, 411, 426, 427), (405, 404, 419, 420), (413, 412, 427, 428), (406, 405, 420, 421), (414, 413, 428, 429), (407, 406, 421, 422), (415, 414, 429, 430), (408, 407, 422, 423), (416, 415, 430, 431), (409, 408, 423, 424), (402, 296, 417), (205, 416, 431), (410, 409, 424, 425), (403, 402, 417, 418), (411, 410, 425, 426), (423, 422, 437, 438), (431, 430, 445, 446), (424, 423, 438, 439), (417, 296, 432), (205, 431, 446), (425, 424, 439, 440), (418, 417, 432, 433), (426, 425, 440, 441), (419, 418, 433, 434), (427, 426, 441, 442), (420, 419, 434, 435), (428, 427, 442, 443), (421, 420, 435, 436), (429, 428, 443, 444), (422, 421, 436, 437), (430, 429, 444, 445), (442, 441, 456, 457), (435, 434, 449, 450), (443, 442, 457, 458), (436, 435, 450, 451), (444, 443, 458, 459), (437, 436, 451, 452), (445, 444, 459, 460), (438, 437, 452, 453), (446, 445, 460, 461), (439, 438, 453, 454), (432, 296, 447), (205, 446, 461), (440, 439, 454, 455), (433, 432, 447, 448), (441, 440, 455, 456), (434, 433, 448, 449), (461, 460, 475, 476), (454, 453, 468, 469), (447, 296, 462), (205, 461, 476), (455, 454, 469, 470), (448, 447, 462, 463), (456, 455, 470, 471), (449, 448, 463, 464), (457, 456, 471, 472), (450, 449, 464, 465), (458, 457, 472, 473), (451, 450, 465, 466), (459, 458, 473, 474), (452, 451, 466, 467), (460, 459, 474, 475), (453, 452, 467, 468), (465, 464, 2, 3), (473, 472, 478, 479), (466, 465, 3, 4), (474, 473, 479, 9), (467, 466, 4, 5), (475, 474, 9, 480), (468, 467, 5, 6), (476, 475, 480, 481), (469, 468, 6, 7), (462, 296, 0), (205, 476, 481), (470, 469, 7, 8), (463, 462, 0, 1), (471, 470, 8, 477), (464, 463, 1, 2), (472, 471, 477, 478)])
me_sphere_023.polygons.foreach_set('use_smooth', [True] * 512)
_uv = me_sphere_023.uv_layers.new(name='UVMap')
_uv.uv.foreach_set('vector', [0.7964, 0.322, 0.7964, 0.3813, 0.76, 0.3813, 0.76, 0.322, 0.7964, 0.7373, 0.7964, 0.7967, 0.76, 0.7967, 0.76, 0.7373, 0.7964, 0.2627, 0.7964, 0.322, 0.76, 0.322, 0.76, 0.2627, 0.7964, 0.678, 0.7964, 0.7373, 0.76, 0.7373, 0.76, 0.678, 0.7964, 0.2033, 0.7964, 0.2627, 0.76, 0.2627, 0.76, 0.2033, 0.7964, 0.6187, 0.7964, 0.678, 0.76, 0.678, 0.76, 0.6187, 0.7964, 0.144, 0.7964, 0.2033, 0.76, 0.2033, 0.76, 0.144, 0.7964, 0.5593, 0.7964, 0.6187, 0.76, 0.6187, 0.76, 0.5593, 0.7964, 0.08468, 0.7964, 0.144, 0.76, 0.144, 0.76, 0.08468, 0.7964, 0.5, 0.7964, 0.5593, 0.76, 0.5593, 0.76, 0.5, 0.7964, 0.9153, 0.7782, 0.9746, 0.76, 0.9153, 0.7782, 0.02535, 0.7964, 0.08468, 0.76, 0.08468, 0.7964, 0.4407, 0.7964, 0.5, 0.76, 0.5, 0.76, 0.4407, 0.7964, 0.856, 0.7964, 0.9153, 0.76, 0.9153, 0.76, 0.856, 0.7964, 0.3813, 0.7964, 0.4407, 0.76, 0.4407, 0.76, 0.3813, 0.7964, 0.7967, 0.7964, 0.856, 0.76, 0.856, 0.76, 0.7967, 0.76, 0.3813, 0.76, 0.4407, 0.7236, 0.4407, 0.7236, 0.3813, 0.76, 0.7967, 0.76, 0.856, 0.7236, 0.856, 0.7236, 0.7967, 0.76, 0.322, 0.76, 0.3813, 0.7236, 0.3813, 0.7236, 0.322, 0.76, 0.7373, 0.76, 0.7967, 0.7236, 0.7967, 0.7236, 0.7373, 0.76, 0.2627, 0.76, 0.322, 0.7236, 0.322, 0.7236, 0.2627, 0.76, 0.678, 0.76, 0.7373, 0.7236, 0.7373, 0.7236, 0.678, 0.76, 0.2033, 0.76, 0.2627, 0.7236, 0.2627, 0.7236, 0.2033, 0.76, 0.6187, 0.76, 0.678, 0.7236, 0.678, 0.7236, 0.6187, 0.76, 0.144, 0.76, 0.2033, 0.7236, 0.2033, 0.7236, 0.144, 0.76, 0.5593, 0.76, 0.6187, 0.7236, 0.6187, 0.7236, 0.5593, 0.76, 0.08468, 0.76, 0.144, 0.7236, 0.144, 0.7236, 0.08468, 0.76, 0.5, 0.76, 0.5593, 0.7236, 0.5593, 0.7236, 0.5, 0.76, 0.9153, 0.7418, 0.9746, 0.7236, 0.9153, 0.7418, 0.02535, 0.76, 0.08468, 0.7236, 0.08468, 0.76, 0.4407, 0.76, 0.5, 0.7236, 0.5, 0.7236, 0.4407, 0.76, 0.856, 0.76, 0.9153, 0.7236, 0.9153, 0.7236, 0.856, 0.7236, 0.144, 0.7236, 0.2033, 0.6871, 0.2033, 0.6871, 0.144, 0.7236, 0.5593, 0.7236, 0.6187, 0.6871, 0.6187, 0.6871, 0.5593, 0.7236, 0.08468, 0.7236, 0.144, 0.6871, 0.144, 0.6871, 0.08468, 0.7236, 0.5, 0.7236, 0.5593, 0.6871, 0.5593, 0.6871, 0.5, 0.7236, 0.9153, 0.7053, 0.9746, 0.6871, 0.9153, 0.7053, 0.02535, 0.7236, 0.08468, 0.6871, 0.08468, 0.7236, 0.4407, 0.7236, 0.5, 0.6871, 0.5, 0.6871, 0.4407, 0.7236, 0.856, 0.7236, 0.9153, 0.6871, 0.9153, 0.6871, 0.856, 0.7236, 0.3813, 0.7236, 0.4407, 0.6871, 0.4407, 0.6871, 0.3813, 0.7236, 0.7967, 0.7236, 0.856, 0.6871, 0.856, 0.6871, 0.7967, 0.7236, 0.322, 0.7236, 0.3813, 0.6871, 0.3813, 0.6871, 0.322, 0.7236, 0.7373, 0.7236, 0.7967, 0.6871, 0.7967, 0.6871, 0.7373, 0.7236, 0.2627, 0.7236, 0.322, 0.6871, 0.322, 0.6871, 0.2627, 0.7236, 0.678, 0.7236, 0.7373, 0.6871, 0.7373, 0.6871, 0.678, 0.7236, 0.2033, 0.7236, 0.2627, 0.6871, 0.2627, 0.6871, 0.2033, 0.7236, 0.6187, 0.7236, 0.678, 0.6871, 0.678, 0.6871, 0.6187, 0.6871, 0.7967, 0.6871, 0.856, 0.6507, 0.856, 0.6507, 0.7967, 0.6871, 0.322, 0.6871, 0.3813, 0.6507, 0.3813, 0.6507, 0.322, 0.6871, 0.7373, 0.6871, 0.7967, 0.6507, 0.7967, 0.6507, 0.7373, 0.6871, 0.2627, 0.6871, 0.322, 0.6507, 0.322, 0.6507, 0.2627, 0.6871, 0.678, 0.6871, 0.7373, 0.6507, 0.7373, 0.6507, 0.678, 0.6871, 0.2033, 0.6871, 0.2627, 0.6507, 0.2627, 0.6507, 0.2033, 0.6871, 0.6187, 0.6871, 0.678, 0.6507, 0.678, 0.6507, 0.6187, 0.6871, 0.144, 0.6871, 0.2033, 0.6507, 0.2033, 0.6507, 0.144, 0.6871, 0.5593, 0.6871, 0.6187, 0.6507, 0.6187, 0.6507, 0.5593, 0.6871, 0.08468, 0.6871, 0.144, 0.6507, 0.144, 0.6507, 0.08468, 0.6871, 0.5, 0.6871, 0.5593, 0.6507, 0.5593, 0.6507, 0.5, 0.6871, 0.9153, 0.6689, 0.9746, 0.6507, 0.9153, 0.6689, 0.02535, 0.6871, 0.08468, 0.6507, 0.08468, 0.6871, 0.4407, 0.6871, 0.5, 0.6507, 0.5, 0.6507, 0.4407, 0.6871, 0.856, 0.6871, 0.9153, 0.6507, 0.9153, 0.6507, 0.856, 0.6871, 0.3813, 0.6871, 0.4407, 0.6507, 0.4407, 0.6507, 0.3813, 0.6507, 0.5593, 0.6507, 0.6187, 0.6143, 0.6187, 0.6143, 0.5593, 0.6507, 0.08468, 0.6507, 0.144, 0.6143, 0.144, 0.6143, 0.08468, 0.6507, 0.5, 0.6507, 0.5593, 0.6143, 0.5593, 0.6143, 0.5, 0.6507, 0.9153, 0.6325, 0.9746, 0.6143, 0.9153, 0.6325, 0.02535, 0.6507, 0.08468, 0.6143, 0.08468, 0.6507, 0.4407, 0.6507, 0.5, 0.6143, 0.5, 0.6143, 0.4407, 0.6507, 0.856, 0.6507, 0.9153, 0.6143, 0.9153, 0.6143, 0.856, 0.6507, 0.3813, 0.6507, 0.4407, 0.6143, 0.4407, 0.6143, 0.3813, 0.6507, 0.7967, 0.6507, 0.856, 0.6143, 0.856, 0.6143, 0.7967, 0.6507, 0.322, 0.6507, 0.3813, 0.6143, 0.3813, 0.6143, 0.322, 0.6507, 0.7373, 0.6507, 0.7967, 0.6143, 0.7967, 0.6143, 0.7373, 0.6507, 0.2627, 0.6507, 0.322, 0.6143, 0.322, 0.6143, 0.2627, 0.6507, 0.678, 0.6507, 0.7373, 0.6143, 0.7373, 0.6143, 0.678, 0.6507, 0.2033, 0.6507, 0.2627, 0.6143, 0.2627, 0.6143, 0.2033, 0.6507, 0.6187, 0.6507, 0.678, 0.6143, 0.678, 0.6143, 0.6187, 0.6507, 0.144, 0.6507, 0.2033, 0.6143, 0.2033, 0.6143, 0.144, 0.6143, 0.322, 0.6143, 0.3813, 0.5778, 0.3813, 0.5778, 0.322, 0.6143, 0.7373, 0.6143, 0.7967, 0.5778, 0.7967, 0.5778, 0.7373, 0.6143, 0.2627, 0.6143, 0.322, 0.5778, 0.322, 0.5778, 0.2627, 0.6143, 0.678, 0.6143, 0.7373, 0.5778, 0.7373, 0.5778, 0.678, 0.6143, 0.2033, 0.6143, 0.2627, 0.5778, 0.2627, 0.5778, 0.2033, 0.6143, 0.6187, 0.6143, 0.678, 0.5778, 0.678, 0.5778, 0.6187, 0.6143, 0.144, 0.6143, 0.2033, 0.5778, 0.2033, 0.5778, 0.144, 0.6143, 0.5593, 0.6143, 0.6187, 0.5778, 0.6187, 0.5778, 0.5593, 0.6143, 0.08468, 0.6143, 0.144, 0.5778, 0.144, 0.5778, 0.08468, 0.6143, 0.5, 0.6143, 0.5593, 0.5778, 0.5593, 0.5778, 0.5, 0.6143, 0.9153, 0.596, 0.9746, 0.5778, 0.9153, 0.596, 0.02535, 0.6143, 0.08468, 0.5778, 0.08468, 0.6143, 0.4407, 0.6143, 0.5, 0.5778, 0.5, 0.5778, 0.4407, 0.6143, 0.856, 0.6143, 0.9153, 0.5778, 0.9153, 0.5778, 0.856, 0.6143, 0.3813, 0.6143, 0.4407, 0.5778, 0.4407, 0.5778, 0.3813, 0.6143, 0.7967, 0.6143, 0.856, 0.5778, 0.856, 0.5778, 0.7967, 0.5778, 0.08468, 0.5778, 0.144, 0.5414, 0.144, 0.5414, 0.08468, 0.5778, 0.5, 0.5778, 0.5593, 0.5414, 0.5593, 0.5414, 0.5, 0.5778, 0.9153, 0.5596, 0.9746, 0.5414, 0.9153, 0.5596, 0.02535, 0.5778, 0.08468, 0.5414, 0.08468, 0.5778, 0.4407, 0.5778, 0.5, 0.5414, 0.5, 0.5414, 0.4407, 0.5778, 0.856, 0.5778, 0.9153, 0.5414, 0.9153, 0.5414, 0.856, 0.5778, 0.3813, 0.5778, 0.4407, 0.5414, 0.4407, 0.5414, 0.3813, 0.5778, 0.7967, 0.5778, 0.856, 0.5414, 0.856, 0.5414, 0.7967, 0.5778, 0.322, 0.5778, 0.3813, 0.5414, 0.3813, 0.5414, 0.322, 0.5778, 0.7373, 0.5778, 0.7967, 0.5414, 0.7967, 0.5414, 0.7373, 0.5778, 0.2627, 0.5778, 0.322, 0.5414, 0.322, 0.5414, 0.2627, 0.5778, 0.678, 0.5778, 0.7373, 0.5414, 0.7373, 0.5414, 0.678, 0.5778, 0.2033, 0.5778, 0.2627, 0.5414, 0.2627, 0.5414, 0.2033, 0.5778, 0.6187, 0.5778, 0.678, 0.5414, 0.678, 0.5414, 0.6187, 0.5778, 0.144, 0.5778, 0.2033, 0.5414, 0.2033, 0.5414, 0.144, 0.5778, 0.5593, 0.5778, 0.6187, 0.5414, 0.6187, 0.5414, 0.5593, 0.5414, 0.2627, 0.5414, 0.322, 0.505, 0.322, 0.505, 0.2627, 0.5414, 0.678, 0.5414, 0.7373, 0.505, 0.7373, 0.505, 0.678, 0.5414, 0.2033, 0.5414, 0.2627, 0.505, 0.2627, 0.505, 0.2033, 0.5414, 0.6187, 0.5414, 0.678, 0.505, 0.678, 0.505, 0.6187, 0.5414, 0.144, 0.5414, 0.2033, 0.505, 0.2033, 0.505, 0.144, 0.5414, 0.5593, 0.5414, 0.6187, 0.505, 0.6187, 0.505, 0.5593, 0.5414, 0.08468, 0.5414, 0.144, 0.505, 0.144, 0.505, 0.08468, 0.5414, 0.5, 0.5414, 0.5593, 0.505, 0.5593, 0.505, 0.5, 0.5414, 0.9153, 0.5232, 0.9746, 0.505, 0.9153, 0.5232, 0.02535, 0.5414, 0.08468, 0.505, 0.08468, 0.5414, 0.4407, 0.5414, 0.5, 0.505, 0.5, 0.505, 0.4407, 0.5414, 0.856, 0.5414, 0.9153, 0.505, 0.9153, 0.505, 0.856, 0.5414, 0.3813, 0.5414, 0.4407, 0.505, 0.4407, 0.505, 0.3813, 0.5414, 0.7967, 0.5414, 0.856, 0.505, 0.856, 0.505, 0.7967, 0.5414, 0.322, 0.5414, 0.3813, 0.505, 0.3813, 0.505, 0.322, 0.5414, 0.7373, 0.5414, 0.7967, 0.505, 0.7967, 0.505, 0.7373, 0.505, 0.9153, 0.4867, 0.9746, 0.4685, 0.9153, 0.4867, 0.02535, 0.505, 0.08468, 0.4685, 0.08468, 0.505, 0.4407, 0.505, 0.5, 0.4685, 0.5, 0.4685, 0.4407, 0.505, 0.856, 0.505, 0.9153, 0.4685, 0.9153, 0.4685, 0.856, 0.505, 0.3813, 0.505, 0.4407, 0.4685, 0.4407, 0.4685, 0.3813, 0.505, 0.7967, 0.505, 0.856, 0.4685, 0.856, 0.4685, 0.7967, 0.505, 0.322, 0.505, 0.3813, 0.4685, 0.3813, 0.4685, 0.322, 0.505, 0.7373, 0.505, 0.7967, 0.4685, 0.7967, 0.4685, 0.7373, 0.505, 0.2627, 0.505, 0.322, 0.4685, 0.322, 0.4685, 0.2627, 0.505, 0.678, 0.505, 0.7373, 0.4685, 0.7373, 0.4685, 0.678, 0.505, 0.2033, 0.505, 0.2627, 0.4685, 0.2627, 0.4685, 0.2033, 0.505, 0.6187, 0.505, 0.678, 0.4685, 0.678, 0.4685, 0.6187, 0.505, 0.144, 0.505, 0.2033, 0.4685, 0.2033, 0.4685, 0.144, 0.505, 0.5593, 0.505, 0.6187, 0.4685, 0.6187, 0.4685, 0.5593, 0.505, 0.08468, 0.505, 0.144, 0.4685, 0.144, 0.4685, 0.08468, 0.505, 0.5, 0.505, 0.5593, 0.4685, 0.5593, 0.4685, 0.5, 0.4685, 0.678, 0.4685, 0.7373, 0.4321, 0.7373, 0.4321, 0.678, 0.4685, 0.2033, 0.4685, 0.2627, 0.4321, 0.2627, 0.4321, 0.2033, 0.4685, 0.6187, 0.4685, 0.678, 0.4321, 0.678, 0.4321, 0.6187, 0.4685, 0.144, 0.4685, 0.2033, 0.4321, 0.2033, 0.4321, 0.144, 0.4685, 0.5593, 0.4685, 0.6187, 0.4321, 0.6187, 0.4321, 0.5593, 0.4685, 0.08468, 0.4685, 0.144, 0.4321, 0.144, 0.4321, 0.08468, 0.4685, 0.5, 0.4685, 0.5593, 0.4321, 0.5593, 0.4321, 0.5, 0.4685, 0.9153, 0.4503, 0.9746, 0.4321, 0.9153, 0.4503, 0.02535, 0.4685, 0.08468, 0.4321, 0.08468, 0.4685, 0.4407, 0.4685, 0.5, 0.4321, 0.5, 0.4321, 0.4407, 0.4685, 0.856, 0.4685, 0.9153, 0.4321, 0.9153, 0.4321, 0.856, 0.4685, 0.3813, 0.4685, 0.4407, 0.4321, 0.4407, 0.4321, 0.3813, 0.4685, 0.7967, 0.4685, 0.856, 0.4321, 0.856, 0.4321, 0.7967, 0.4685, 0.322, 0.4685, 0.3813, 0.4321, 0.3813, 0.4321, 0.322, 0.4685, 0.7373, 0.4685, 0.7967, 0.4321, 0.7967, 0.4321, 0.7373, 0.4685, 0.2627, 0.4685, 0.322, 0.4321, 0.322, 0.4321, 0.2627, 0.4321, 0.4407, 0.4321, 0.5, 0.3957, 0.5, 0.3957, 0.4407, 0.4321, 0.856, 0.4321, 0.9153, 0.3957, 0.9153, 0.3957, 0.856, 0.4321, 0.3813, 0.4321, 0.4407, 0.3957, 0.4407, 0.3957, 0.3813, 0.4321, 0.7967, 0.4321, 0.856, 0.3957, 0.856, 0.3957, 0.7967, 0.4321, 0.322, 0.4321, 0.3813, 0.3957, 0.3813, 0.3957, 0.322, 0.4321, 0.7373, 0.4321, 0.7967, 0.3957, 0.7967, 0.3957, 0.7373, 0.4321, 0.2627, 0.4321, 0.322, 0.3957, 0.322, 0.3957, 0.2627, 0.4321, 0.678, 0.4321, 0.7373, 0.3957, 0.7373, 0.3957, 0.678, 0.4321, 0.2033, 0.4321, 0.2627, 0.3957, 0.2627, 0.3957, 0.2033, 0.4321, 0.6187, 0.4321, 0.678, 0.3957, 0.678, 0.3957, 0.6187, 0.4321, 0.144, 0.4321, 0.2033, 0.3957, 0.2033, 0.3957, 0.144, 0.4321, 0.5593, 0.4321, 0.6187, 0.3957, 0.6187, 0.3957, 0.5593, 0.4321, 0.08468, 0.4321, 0.144, 0.3957, 0.144, 0.3957, 0.08468, 0.4321, 0.5, 0.4321, 0.5593, 0.3957, 0.5593, 0.3957, 0.5, 0.4321, 0.9153, 0.4139, 0.9746, 0.3957, 0.9153, 0.4139, 0.02535, 0.4321, 0.08468, 0.3957, 0.08468, 0.3957, 0.2033, 0.3957, 0.2627, 0.3592, 0.2627, 0.3592, 0.2033, 0.3957, 0.6187, 0.3957, 0.678, 0.3592, 0.678, 0.3592, 0.6187, 0.3957, 0.144, 0.3957, 0.2033, 0.3592, 0.2033, 0.3592, 0.144, 0.3957, 0.5593, 0.3957, 0.6187, 0.3592, 0.6187, 0.3592, 0.5593, 0.3957, 0.08468, 0.3957, 0.144, 0.3592, 0.144, 0.3592, 0.08468, 0.3957, 0.5, 0.3957, 0.5593, 0.3592, 0.5593, 0.3592, 0.5, 0.3957, 0.9153, 0.3774, 0.9746, 0.3592, 0.9153, 0.3774, 0.02535, 0.3957, 0.08468, 0.3592, 0.08468, 0.3957, 0.4407, 0.3957, 0.5, 0.3592, 0.5, 0.3592, 0.4407, 0.3957, 0.856, 0.3957, 0.9153, 0.3592, 0.9153, 0.3592, 0.856, 0.3957, 0.3813, 0.3957, 0.4407, 0.3592, 0.4407, 0.3592, 0.3813, 0.3957, 0.7967, 0.3957, 0.856, 0.3592, 0.856, 0.3592, 0.7967, 0.3957, 0.322, 0.3957, 0.3813, 0.3592, 0.3813, 0.3592, 0.322, 0.3957, 0.7373, 0.3957, 0.7967, 0.3592, 0.7967, 0.3592, 0.7373, 0.3957, 0.2627, 0.3957, 0.322, 0.3592, 0.322, 0.3592, 0.2627, 0.3957, 0.678, 0.3957, 0.7373, 0.3592, 0.7373, 0.3592, 0.678, 0.3592, 0.856, 0.3592, 0.9153, 0.3228, 0.9153, 0.3228, 0.856, 0.3592, 0.3813, 0.3592, 0.4407, 0.3228, 0.4407, 0.3228, 0.3813, 0.3592, 0.7967, 0.3592, 0.856, 0.3228, 0.856, 0.3228, 0.7967, 0.3592, 0.322, 0.3592, 0.3813, 0.3228, 0.3813, 0.3228, 0.322, 0.3592, 0.7373, 0.3592, 0.7967, 0.3228, 0.7967, 0.3228, 0.7373, 0.3592, 0.2627, 0.3592, 0.322, 0.3228, 0.322, 0.3228, 0.2627, 0.3592, 0.678, 0.3592, 0.7373, 0.3228, 0.7373, 0.3228, 0.678, 0.3592, 0.2033, 0.3592, 0.2627, 0.3228, 0.2627, 0.3228, 0.2033, 0.3592, 0.6187, 0.3592, 0.678, 0.3228, 0.678, 0.3228, 0.6187, 0.3592, 0.144, 0.3592, 0.2033, 0.3228, 0.2033, 0.3228, 0.144, 0.3592, 0.5593, 0.3592, 0.6187, 0.3228, 0.6187, 0.3228, 0.5593, 0.3592, 0.08468, 0.3592, 0.144, 0.3228, 0.144, 0.3228, 0.08468, 0.3592, 0.5, 0.3592, 0.5593, 0.3228, 0.5593, 0.3228, 0.5, 0.3592, 0.9153, 0.341, 0.9746, 0.3228, 0.9153, 0.341, 0.02535, 0.3592, 0.08468, 0.3228, 0.08468, 0.3592, 0.4407, 0.3592, 0.5, 0.3228, 0.5, 0.3228, 0.4407, 0.3228, 0.6187, 0.3228, 0.678, 0.2864, 0.678, 0.2864, 0.6187, 0.3228, 0.144, 0.3228, 0.2033, 0.2864, 0.2033, 0.2864, 0.144, 0.3228, 0.5593, 0.3228, 0.6187, 0.2864, 0.6187, 0.2864, 0.5593, 0.3228, 0.08468, 0.3228, 0.144, 0.2864, 0.144, 0.2864, 0.08468, 0.3228, 0.5, 0.3228, 0.5593, 0.2864, 0.5593, 0.2864, 0.5, 0.3228, 0.9153, 0.3046, 0.9746, 0.2864, 0.9153, 0.3046, 0.02535, 0.3228, 0.08468, 0.2864, 0.08468, 0.3228, 0.4407, 0.3228, 0.5, 0.2864, 0.5, 0.2864, 0.4407, 0.3228, 0.856, 0.3228, 0.9153, 0.2864, 0.9153, 0.2864, 0.856, 0.3228, 0.3813, 0.3228, 0.4407, 0.2864, 0.4407, 0.2864, 0.3813, 0.3228, 0.7967, 0.3228, 0.856, 0.2864, 0.856, 0.2864, 0.7967, 0.3228, 0.322, 0.3228, 0.3813, 0.2864, 0.3813, 0.2864, 0.322, 0.3228, 0.7373, 0.3228, 0.7967, 0.2864, 0.7967, 0.2864, 0.7373, 0.3228, 0.2627, 0.3228, 0.322, 0.2864, 0.322, 0.2864, 0.2627, 0.3228, 0.678, 0.3228, 0.7373, 0.2864, 0.7373, 0.2864, 0.678, 0.3228, 0.2033, 0.3228, 0.2627, 0.2864, 0.2627, 0.2864, 0.2033, 0.2864, 0.3813, 0.2864, 0.4407, 0.2499, 0.4407, 0.2499, 0.3813, 0.2864, 0.7967, 0.2864, 0.856, 0.2499, 0.856, 0.2499, 0.7967, 0.2864, 0.322, 0.2864, 0.3813, 0.2499, 0.3813, 0.2499, 0.322, 0.2864, 0.7373, 0.2864, 0.7967, 0.2499, 0.7967, 0.2499, 0.7373, 0.2864, 0.2627, 0.2864, 0.322, 0.2499, 0.322, 0.2499, 0.2627, 0.2864, 0.678, 0.2864, 0.7373, 0.2499, 0.7373, 0.2499, 0.678, 0.2864, 0.2033, 0.2864, 0.2627, 0.2499, 0.2627, 0.2499, 0.2033, 0.2864, 0.6187, 0.2864, 0.678, 0.2499, 0.678, 0.2499, 0.6187, 0.2864, 0.144, 0.2864, 0.2033, 0.2499, 0.2033, 0.2499, 0.144, 0.2864, 0.5593, 0.2864, 0.6187, 0.2499, 0.6187, 0.2499, 0.5593, 0.2864, 0.08468, 0.2864, 0.144, 0.2499, 0.144, 0.2499, 0.08468, 0.2864, 0.5, 0.2864, 0.5593, 0.2499, 0.5593, 0.2499, 0.5, 0.2864, 0.9153, 0.2682, 0.9746, 0.2499, 0.9153, 0.2682, 0.02535, 0.2864, 0.08468, 0.2499, 0.08468, 0.2864, 0.4407, 0.2864, 0.5, 0.2499, 0.5, 0.2499, 0.4407, 0.2864, 0.856, 0.2864, 0.9153, 0.2499, 0.9153, 0.2499, 0.856, 0.2499, 0.144, 0.2499, 0.2033, 0.2135, 0.2033, 0.2135, 0.144, 0.2499, 0.5593, 0.2499, 0.6187, 0.2135, 0.6187, 0.2135, 0.5593, 0.2499, 0.08468, 0.2499, 0.144, 0.2135, 0.144, 0.2135, 0.08468, 0.2499, 0.5, 0.2499, 0.5593, 0.2135, 0.5593, 0.2135, 0.5, 0.2499, 0.9153, 0.2317, 0.9746, 0.2135, 0.9153, 0.2317, 0.02535, 0.2499, 0.08468, 0.2135, 0.08468, 0.2499, 0.4407, 0.2499, 0.5, 0.2135, 0.5, 0.2135, 0.4407, 0.2499, 0.856, 0.2499, 0.9153, 0.2135, 0.9153, 0.2135, 0.856, 0.2499, 0.3813, 0.2499, 0.4407, 0.2135, 0.4407, 0.2135, 0.3813, 0.2499, 0.7967, 0.2499, 0.856, 0.2135, 0.856, 0.2135, 0.7967, 0.2499, 0.322, 0.2499, 0.3813, 0.2135, 0.3813, 0.2135, 0.322, 0.2499, 0.7373, 0.2499, 0.7967, 0.2135, 0.7967, 0.2135, 0.7373, 0.2499, 0.2627, 0.2499, 0.322, 0.2135, 0.322, 0.2135, 0.2627, 0.2499, 0.678, 0.2499, 0.7373, 0.2135, 0.7373, 0.2135, 0.678, 0.2499, 0.2033, 0.2499, 0.2627, 0.2135, 0.2627, 0.2135, 0.2033, 0.2499, 0.6187, 0.2499, 0.678, 0.2135, 0.678, 0.2135, 0.6187, 0.2135, 0.322, 0.2135, 0.3813, 0.1771, 0.3813, 0.1771, 0.322, 0.2135, 0.7373, 0.2135, 0.7967, 0.1771, 0.7967, 0.1771, 0.7373, 0.2135, 0.2627, 0.2135, 0.322, 0.1771, 0.322, 0.1771, 0.2627, 0.2135, 0.678, 0.2135, 0.7373, 0.1771, 0.7373, 0.1771, 0.678, 0.2135, 0.2033, 0.2135, 0.2627, 0.1771, 0.2627, 0.1771, 0.2033, 0.2135, 0.6187, 0.2135, 0.678, 0.1771, 0.678, 0.1771, 0.6187, 0.2135, 0.144, 0.2135, 0.2033, 0.1771, 0.2033, 0.1771, 0.144, 0.2135, 0.5593, 0.2135, 0.6187, 0.1771, 0.6187, 0.1771, 0.5593, 0.2135, 0.08468, 0.2135, 0.144, 0.1771, 0.144, 0.1771, 0.08468, 0.2135, 0.5, 0.2135, 0.5593, 0.1771, 0.5593, 0.1771, 0.5, 0.2135, 0.9153, 0.1953, 0.9746, 0.1771, 0.9153, 0.1953, 0.02535, 0.2135, 0.08468, 0.1771, 0.08468, 0.2135, 0.4407, 0.2135, 0.5, 0.1771, 0.5, 0.1771, 0.4407, 0.2135, 0.856, 0.2135, 0.9153, 0.1771, 0.9153, 0.1771, 0.856, 0.2135, 0.3813, 0.2135, 0.4407, 0.1771, 0.4407, 0.1771, 0.3813, 0.2135, 0.7967, 0.2135, 0.856, 0.1771, 0.856, 0.1771, 0.7967, 0.1771, 0.08468, 0.1771, 0.144, 0.1406, 0.144, 0.1406, 0.08468, 0.1771, 0.5, 0.1771, 0.5593, 0.1406, 0.5593, 0.1406, 0.5, 0.1771, 0.9153, 0.1589, 0.9746, 0.1406, 0.9153, 0.1589, 0.02535, 0.1771, 0.08468, 0.1406, 0.08468, 0.1771, 0.4407, 0.1771, 0.5, 0.1406, 0.5, 0.1406, 0.4407, 0.1771, 0.856, 0.1771, 0.9153, 0.1406, 0.9153, 0.1406, 0.856, 0.1771, 0.3813, 0.1771, 0.4407, 0.1406, 0.4407, 0.1406, 0.3813, 0.1771, 0.7967, 0.1771, 0.856, 0.1406, 0.856, 0.1406, 0.7967, 0.1771, 0.322, 0.1771, 0.3813, 0.1406, 0.3813, 0.1406, 0.322, 0.1771, 0.7373, 0.1771, 0.7967, 0.1406, 0.7967, 0.1406, 0.7373, 0.1771, 0.2627, 0.1771, 0.322, 0.1406, 0.322, 0.1406, 0.2627, 0.1771, 0.678, 0.1771, 0.7373, 0.1406, 0.7373, 0.1406, 0.678, 0.1771, 0.2033, 0.1771, 0.2627, 0.1406, 0.2627, 0.1406, 0.2033, 0.1771, 0.6187, 0.1771, 0.678, 0.1406, 0.678, 0.1406, 0.6187, 0.1771, 0.144, 0.1771, 0.2033, 0.1406, 0.2033, 0.1406, 0.144, 0.1771, 0.5593, 0.1771, 0.6187, 0.1406, 0.6187, 0.1406, 0.5593, 0.1406, 0.7373, 0.1406, 0.7967, 0.1042, 0.7967, 0.1042, 0.7373, 0.1406, 0.2627, 0.1406, 0.322, 0.1042, 0.322, 0.1042, 0.2627, 0.1406, 0.678, 0.1406, 0.7373, 0.1042, 0.7373, 0.1042, 0.678, 0.1406, 0.2033, 0.1406, 0.2627, 0.1042, 0.2627, 0.1042, 0.2033, 0.1406, 0.6187, 0.1406, 0.678, 0.1042, 0.678, 0.1042, 0.6187, 0.1406, 0.144, 0.1406, 0.2033, 0.1042, 0.2033, 0.1042, 0.144, 0.1406, 0.5593, 0.1406, 0.6187, 0.1042, 0.6187, 0.1042, 0.5593, 0.1406, 0.08468, 0.1406, 0.144, 0.1042, 0.144, 0.1042, 0.08468, 0.1406, 0.5, 0.1406, 0.5593, 0.1042, 0.5593, 0.1042, 0.5, 0.1406, 0.9153, 0.1224, 0.9746, 0.1042, 0.9153, 0.1224, 0.02535, 0.1406, 0.08468, 0.1042, 0.08468, 0.1406, 0.4407, 0.1406, 0.5, 0.1042, 0.5, 0.1042, 0.4407, 0.1406, 0.856, 0.1406, 0.9153, 0.1042, 0.9153, 0.1042, 0.856, 0.1406, 0.3813, 0.1406, 0.4407, 0.1042, 0.4407, 0.1042, 0.3813, 0.1406, 0.7967, 0.1406, 0.856, 0.1042, 0.856, 0.1042, 0.7967, 0.1406, 0.322, 0.1406, 0.3813, 0.1042, 0.3813, 0.1042, 0.322, 0.1042, 0.5, 0.1042, 0.5593, 0.06778, 0.5593, 0.06778, 0.5, 0.1042, 0.9153, 0.086, 0.9746, 0.06778, 0.9153, 0.086, 0.02535, 0.1042, 0.08468, 0.06778, 0.08468, 0.1042, 0.4407, 0.1042, 0.5, 0.06778, 0.5, 0.06778, 0.4407, 0.1042, 0.856, 0.1042, 0.9153, 0.06778, 0.9153, 0.06778, 0.856, 0.1042, 0.3813, 0.1042, 0.4407, 0.06778, 0.4407, 0.06778, 0.3813, 0.1042, 0.7967, 0.1042, 0.856, 0.06778, 0.856, 0.06778, 0.7967, 0.1042, 0.322, 0.1042, 0.3813, 0.06778, 0.3813, 0.06778, 0.322, 0.1042, 0.7373, 0.1042, 0.7967, 0.06778, 0.7967, 0.06778, 0.7373, 0.1042, 0.2627, 0.1042, 0.322, 0.06778, 0.322, 0.06778, 0.2627, 0.1042, 0.678, 0.1042, 0.7373, 0.06778, 0.7373, 0.06778, 0.678, 0.1042, 0.2033, 0.1042, 0.2627, 0.06778, 0.2627, 0.06778, 0.2033, 0.1042, 0.6187, 0.1042, 0.678, 0.06778, 0.678, 0.06778, 0.6187, 0.1042, 0.144, 0.1042, 0.2033, 0.06778, 0.2033, 0.06778, 0.144, 0.1042, 0.5593, 0.1042, 0.6187, 0.06778, 0.6187, 0.06778, 0.5593, 0.1042, 0.08468, 0.1042, 0.144, 0.06778, 0.144, 0.06778, 0.08468, 0.06778, 0.2627, 0.06778, 0.322, 0.03135, 0.322, 0.03135, 0.2627, 0.06778, 0.678, 0.06778, 0.7373, 0.03135, 0.7373, 0.03135, 0.678, 0.06778, 0.2033, 0.06778, 0.2627, 0.03135, 0.2627, 0.03135, 0.2033, 0.06778, 0.6187, 0.06778, 0.678, 0.03135, 0.678, 0.03135, 0.6187, 0.06778, 0.144, 0.06778, 0.2033, 0.03135, 0.2033, 0.03135, 0.144, 0.06778, 0.5593, 0.06778, 0.6187, 0.03135, 0.6187, 0.03135, 0.5593, 0.06778, 0.08468, 0.06778, 0.144, 0.03135, 0.144, 0.03135, 0.08468, 0.06778, 0.5, 0.06778, 0.5593, 0.03135, 0.5593, 0.03135, 0.5, 0.06778, 0.9153, 0.04956, 0.9746, 0.03135, 0.9153, 0.04956, 0.02535, 0.06778, 0.08468, 0.03135, 0.08468, 0.06778, 0.4407, 0.06778, 0.5, 0.03135, 0.5, 0.03135, 0.4407, 0.06778, 0.856, 0.06778, 0.9153, 0.03135, 0.9153, 0.03135, 0.856, 0.06778, 0.3813, 0.06778, 0.4407, 0.03135, 0.4407, 0.03135, 0.3813, 0.06778, 0.7967, 0.06778, 0.856, 0.03135, 0.856, 0.03135, 0.7967, 0.06778, 0.322, 0.06778, 0.3813, 0.03135, 0.3813, 0.03135, 0.322, 0.06778, 0.7373, 0.06778, 0.7967, 0.03135, 0.7967, 0.03135, 0.7373, 0.03135, 0.9153, 0.01313, 0.9746, -0.005083, 0.9153, 0.01313, 0.02535, 0.03135, 0.08468, -0.005083, 0.08468, 0.03135, 0.4407, 0.03135, 0.5, -0.005083, 0.5, -0.005083, 0.4407, 0.03135, 0.856, 0.03135, 0.9153, -0.005083, 0.9153, -0.005083, 0.856, 0.03135, 0.3813, 0.03135, 0.4407, -0.005083, 0.4407, -0.005083, 0.3813, 0.03135, 0.7967, 0.03135, 0.856, -0.005083, 0.856, -0.005083, 0.7967, 0.03135, 0.322, 0.03135, 0.3813, -0.005083, 0.3813, -0.005083, 0.322, 0.03135, 0.7373, 0.03135, 0.7967, -0.005083, 0.7967, -0.005083, 0.7373, 0.03135, 0.2627, 0.03135, 0.322, -0.005083, 0.322, -0.005083, 0.2627, 0.03135, 0.678, 0.03135, 0.7373, -0.005083, 0.7373, -0.005083, 0.678, 0.03135, 0.2033, 0.03135, 0.2627, -0.005083, 0.2627, -0.005083, 0.2033, 0.03135, 0.6187, 0.03135, 0.678, -0.005083, 0.678, -0.005083, 0.6187, 0.03135, 0.144, 0.03135, 0.2033, -0.005083, 0.2033, -0.005083, 0.144, 0.03135, 0.5593, 0.03135, 0.6187, -0.005083, 0.6187, -0.005083, 0.5593, 0.03135, 0.08468, 0.03135, 0.144, -0.005083, 0.144, -0.005083, 0.08468, 0.03135, 0.5, 0.03135, 0.5593, -0.005083, 0.5593, -0.005083, 0.5, -0.005083, 0.678, -0.005083, 0.7373, -0.04151, 0.7373, -0.04151, 0.678, -0.005083, 0.2033, -0.005083, 0.2627, -0.04151, 0.2627, -0.04151, 0.2033, -0.005083, 0.6187, -0.005083, 0.678, -0.04151, 0.678, -0.04151, 0.6187, -0.005083, 0.144, -0.005083, 0.2033, -0.04151, 0.2033, -0.04151, 0.144, -0.005083, 0.5593, -0.005083, 0.6187, -0.04151, 0.6187, -0.04151, 0.5593, -0.005083, 0.08468, -0.005083, 0.144, -0.04151, 0.144, -0.04151, 0.08468, -0.005083, 0.5, -0.005083, 0.5593, -0.04151, 0.5593, -0.04151, 0.5, -0.005083, 0.9153, -0.0233, 0.9746, -0.04151, 0.9153, -0.0233, 0.02535, -0.005083, 0.08468, -0.04151, 0.08468, -0.005083, 0.4407, -0.005083, 0.5, -0.04151, 0.5, -0.04151, 0.4407, -0.005083, 0.856, -0.005083, 0.9153, -0.04151, 0.9153, -0.04151, 0.856, -0.005083, 0.3813, -0.005083, 0.4407, -0.04151, 0.4407, -0.04151, 0.3813, -0.005083, 0.7967, -0.005083, 0.856, -0.04151, 0.856, -0.04151, 0.7967, -0.005083, 0.322, -0.005083, 0.3813, -0.04151, 0.3813, -0.04151, 0.322, -0.005083, 0.7373, -0.005083, 0.7967, -0.04151, 0.7967, -0.04151, 0.7373, -0.005083, 0.2627, -0.005083, 0.322, -0.04151, 0.322, -0.04151, 0.2627, -0.04151, 0.4407, -0.04151, 0.5, -0.07795, 0.5, -0.07795, 0.4407, -0.04151, 0.856, -0.04151, 0.9153, -0.07795, 0.9153, -0.07795, 0.856, -0.04151, 0.3813, -0.04151, 0.4407, -0.07795, 0.4407, -0.07795, 0.3813, -0.04151, 0.7967, -0.04151, 0.856, -0.07795, 0.856, -0.07795, 0.7967, -0.04151, 0.322, -0.04151, 0.3813, -0.07795, 0.3813, -0.07795, 0.322, -0.04151, 0.7373, -0.04151, 0.7967, -0.07795, 0.7967, -0.07795, 0.7373, -0.04151, 0.2627, -0.04151, 0.322, -0.07795, 0.322, -0.07795, 0.2627, -0.04151, 0.678, -0.04151, 0.7373, -0.07795, 0.7373, -0.07795, 0.678, -0.04151, 0.2033, -0.04151, 0.2627, -0.07795, 0.2627, -0.07795, 0.2033, -0.04151, 0.6187, -0.04151, 0.678, -0.07795, 0.678, -0.07795, 0.6187, -0.04151, 0.144, -0.04151, 0.2033, -0.07795, 0.2033, -0.07795, 0.144, -0.04151, 0.5593, -0.04151, 0.6187, -0.07795, 0.6187, -0.07795, 0.5593, -0.04151, 0.08468, -0.04151, 0.144, -0.07795, 0.144, -0.07795, 0.08468, -0.04151, 0.5, -0.04151, 0.5593, -0.07795, 0.5593, -0.07795, 0.5, -0.04151, 0.9153, -0.05973, 0.9746, -0.07795, 0.9153, -0.05973, 0.02535, -0.04151, 0.08468, -0.07795, 0.08468, 1.088, 0.2033, 1.088, 0.2627, 1.051, 0.2627, 1.051, 0.2033, 1.088, 0.6187, 1.088, 0.678, 1.051, 0.678, 1.051, 0.6187, 1.088, 0.144, 1.088, 0.2033, 1.051, 0.2033, 1.051, 0.144, 1.088, 0.5593, 1.088, 0.6187, 1.051, 0.6187, 1.051, 0.5593, 1.088, 0.08468, 1.088, 0.144, 1.051, 0.144, 1.051, 0.08468, 1.088, 0.5, 1.088, 0.5593, 1.051, 0.5593, 1.051, 0.5, 1.088, 0.9153, 1.07, 0.9746, 1.051, 0.9153, 1.07, 0.02535, 1.088, 0.08468, 1.051, 0.08468, 1.088, 0.4407, 1.088, 0.5, 1.051, 0.5, 1.051, 0.4407, 1.088, 0.856, 1.088, 0.9153, 1.051, 0.9153, 1.051, 0.856, 1.088, 0.3813, 1.088, 0.4407, 1.051, 0.4407, 1.051, 0.3813, 1.088, 0.7967, 1.088, 0.856, 1.051, 0.856, 1.051, 0.7967, 1.088, 0.322, 1.088, 0.3813, 1.051, 0.3813, 1.051, 0.322, 1.088, 0.7373, 1.088, 0.7967, 1.051, 0.7967, 1.051, 0.7373, 1.088, 0.2627, 1.088, 0.322, 1.051, 0.322, 1.051, 0.2627, 1.088, 0.678, 1.088, 0.7373, 1.051, 0.7373, 1.051, 0.678, 1.051, 0.3813, 1.051, 0.4407, 1.015, 0.4407, 1.015, 0.3813, 1.051, 0.7967, 1.051, 0.856, 1.015, 0.856, 1.015, 0.7967, 1.051, 0.322, 1.051, 0.3813, 1.015, 0.3813, 1.015, 0.322, 1.051, 0.7373, 1.051, 0.7967, 1.015, 0.7967, 1.015, 0.7373, 1.051, 0.2627, 1.051, 0.322, 1.015, 0.322, 1.015, 0.2627, 1.051, 0.678, 1.051, 0.7373, 1.015, 0.7373, 1.015, 0.678, 1.051, 0.2033, 1.051, 0.2627, 1.015, 0.2627, 1.015, 0.2033, 1.051, 0.6187, 1.051, 0.678, 1.015, 0.678, 1.015, 0.6187, 1.051, 0.144, 1.051, 0.2033, 1.015, 0.2033, 1.015, 0.144, 1.051, 0.5593, 1.051, 0.6187, 1.015, 0.6187, 1.015, 0.5593, 1.051, 0.08468, 1.051, 0.144, 1.015, 0.144, 1.015, 0.08468, 1.051, 0.5, 1.051, 0.5593, 1.015, 0.5593, 1.015, 0.5, 1.051, 0.9153, 1.033, 0.9746, 1.015, 0.9153, 1.033, 0.02535, 1.051, 0.08468, 1.015, 0.08468, 1.051, 0.4407, 1.051, 0.5, 1.015, 0.5, 1.015, 0.4407, 1.051, 0.856, 1.051, 0.9153, 1.015, 0.9153, 1.015, 0.856, 1.015, 0.144, 1.015, 0.2033, 0.9786, 0.2033, 0.9786, 0.144, 1.015, 0.5593, 1.015, 0.6187, 0.9786, 0.6187, 0.9786, 0.5593, 1.015, 0.08468, 1.015, 0.144, 0.9786, 0.144, 0.9786, 0.08468, 1.015, 0.5, 1.015, 0.5593, 0.9786, 0.5593, 0.9786, 0.5, 1.015, 0.9153, 0.9968, 0.9746, 0.9786, 0.9153, 0.9968, 0.02535, 1.015, 0.08468, 0.9786, 0.08468, 1.015, 0.4407, 1.015, 0.5, 0.9786, 0.5, 0.9786, 0.4407, 1.015, 0.856, 1.015, 0.9153, 0.9786, 0.9153, 0.9786, 0.856, 1.015, 0.3813, 1.015, 0.4407, 0.9786, 0.4407, 0.9786, 0.3813, 1.015, 0.7967, 1.015, 0.856, 0.9786, 0.856, 0.9786, 0.7967, 1.015, 0.322, 1.015, 0.3813, 0.9786, 0.3813, 0.9786, 0.322, 1.015, 0.7373, 1.015, 0.7967, 0.9786, 0.7967, 0.9786, 0.7373, 1.015, 0.2627, 1.015, 0.322, 0.9786, 0.322, 0.9786, 0.2627, 1.015, 0.678, 1.015, 0.7373, 0.9786, 0.7373, 0.9786, 0.678, 1.015, 0.2033, 1.015, 0.2627, 0.9786, 0.2627, 0.9786, 0.2033, 1.015, 0.6187, 1.015, 0.678, 0.9786, 0.678, 0.9786, 0.6187, 0.9786, 0.7967, 0.9786, 0.856, 0.9421, 0.856, 0.9421, 0.7967, 0.9786, 0.322, 0.9786, 0.3813, 0.9421, 0.3813, 0.9421, 0.322, 0.9786, 0.7373, 0.9786, 0.7967, 0.9421, 0.7967, 0.9421, 0.7373, 0.9786, 0.2627, 0.9786, 0.322, 0.9421, 0.322, 0.9421, 0.2627, 0.9786, 0.678, 0.9786, 0.7373, 0.9421, 0.7373, 0.9421, 0.678, 0.9786, 0.2033, 0.9786, 0.2627, 0.9421, 0.2627, 0.9421, 0.2033, 0.9786, 0.6187, 0.9786, 0.678, 0.9421, 0.678, 0.9421, 0.6187, 0.9786, 0.144, 0.9786, 0.2033, 0.9421, 0.2033, 0.9421, 0.144, 0.9786, 0.5593, 0.9786, 0.6187, 0.9421, 0.6187, 0.9421, 0.5593, 0.9786, 0.08468, 0.9786, 0.144, 0.9421, 0.144, 0.9421, 0.08468, 0.9786, 0.5, 0.9786, 0.5593, 0.9421, 0.5593, 0.9421, 0.5, 0.9786, 0.9153, 0.9604, 0.9746, 0.9421, 0.9153, 0.9604, 0.02535, 0.9786, 0.08468, 0.9421, 0.08468, 0.9786, 0.4407, 0.9786, 0.5, 0.9421, 0.5, 0.9421, 0.4407, 0.9786, 0.856, 0.9786, 0.9153, 0.9421, 0.9153, 0.9421, 0.856, 0.9786, 0.3813, 0.9786, 0.4407, 0.9421, 0.4407, 0.9421, 0.3813, 0.9421, 0.5593, 0.9421, 0.6187, 0.9057, 0.6187, 0.9057, 0.5593, 0.9421, 0.08468, 0.9421, 0.144, 0.9057, 0.144, 0.9057, 0.08468, 0.9421, 0.5, 0.9421, 0.5593, 0.9057, 0.5593, 0.9057, 0.5, 0.9421, 0.9153, 0.9239, 0.9746, 0.9057, 0.9153, 0.9239, 0.02535, 0.9421, 0.08468, 0.9057, 0.08468, 0.9421, 0.4407, 0.9421, 0.5, 0.9057, 0.5, 0.9057, 0.4407, 0.9421, 0.856, 0.9421, 0.9153, 0.9057, 0.9153, 0.9057, 0.856, 0.9421, 0.3813, 0.9421, 0.4407, 0.9057, 0.4407, 0.9057, 0.3813, 0.9421, 0.7967, 0.9421, 0.856, 0.9057, 0.856, 0.9057, 0.7967, 0.9421, 0.322, 0.9421, 0.3813, 0.9057, 0.3813, 0.9057, 0.322, 0.9421, 0.7373, 0.9421, 0.7967, 0.9057, 0.7967, 0.9057, 0.7373, 0.9421, 0.2627, 0.9421, 0.322, 0.9057, 0.322, 0.9057, 0.2627, 0.9421, 0.678, 0.9421, 0.7373, 0.9057, 0.7373, 0.9057, 0.678, 0.9421, 0.2033, 0.9421, 0.2627, 0.9057, 0.2627, 0.9057, 0.2033, 0.9421, 0.6187, 0.9421, 0.678, 0.9057, 0.678, 0.9057, 0.6187, 0.9421, 0.144, 0.9421, 0.2033, 0.9057, 0.2033, 0.9057, 0.144, 0.9057, 0.322, 0.9057, 0.3813, 0.8693, 0.3813, 0.8693, 0.322, 0.9057, 0.7373, 0.9057, 0.7967, 0.8693, 0.7967, 0.8693, 0.7373, 0.9057, 0.2627, 0.9057, 0.322, 0.8693, 0.322, 0.8693, 0.2627, 0.9057, 0.678, 0.9057, 0.7373, 0.8693, 0.7373, 0.8693, 0.678, 0.9057, 0.2033, 0.9057, 0.2627, 0.8693, 0.2627, 0.8693, 0.2033, 0.9057, 0.6187, 0.9057, 0.678, 0.8693, 0.678, 0.8693, 0.6187, 0.9057, 0.144, 0.9057, 0.2033, 0.8693, 0.2033, 0.8693, 0.144, 0.9057, 0.5593, 0.9057, 0.6187, 0.8693, 0.6187, 0.8693, 0.5593, 0.9057, 0.08468, 0.9057, 0.144, 0.8693, 0.144, 0.8693, 0.08468, 0.9057, 0.5, 0.9057, 0.5593, 0.8693, 0.5593, 0.8693, 0.5, 0.9057, 0.9153, 0.8875, 0.9746, 0.8693, 0.9153, 0.8875, 0.02535, 0.9057, 0.08468, 0.8693, 0.08468, 0.9057, 0.4407, 0.9057, 0.5, 0.8693, 0.5, 0.8693, 0.4407, 0.9057, 0.856, 0.9057, 0.9153, 0.8693, 0.9153, 0.8693, 0.856, 0.9057, 0.3813, 0.9057, 0.4407, 0.8693, 0.4407, 0.8693, 0.3813, 0.9057, 0.7967, 0.9057, 0.856, 0.8693, 0.856, 0.8693, 0.7967, 0.8693, 0.08468, 0.8693, 0.144, 0.8328, 0.144, 0.8328, 0.08468, 0.8693, 0.5, 0.8693, 0.5593, 0.8328, 0.5593, 0.8328, 0.5, 0.8693, 0.9153, 0.8511, 0.9746, 0.8328, 0.9153, 0.8511, 0.02535, 0.8693, 0.08468, 0.8328, 0.08468, 0.8693, 0.4407, 0.8693, 0.5, 0.8328, 0.5, 0.8328, 0.4407, 0.8693, 0.856, 0.8693, 0.9153, 0.8328, 0.9153, 0.8328, 0.856, 0.8693, 0.3813, 0.8693, 0.4407, 0.8328, 0.4407, 0.8328, 0.3813, 0.8693, 0.7967, 0.8693, 0.856, 0.8328, 0.856, 0.8328, 0.7967, 0.8693, 0.322, 0.8693, 0.3813, 0.8328, 0.3813, 0.8328, 0.322, 0.8693, 0.7373, 0.8693, 0.7967, 0.8328, 0.7967, 0.8328, 0.7373, 0.8693, 0.2627, 0.8693, 0.322, 0.8328, 0.322, 0.8328, 0.2627, 0.8693, 0.678, 0.8693, 0.7373, 0.8328, 0.7373, 0.8328, 0.678, 0.8693, 0.2033, 0.8693, 0.2627, 0.8328, 0.2627, 0.8328, 0.2033, 0.8693, 0.6187, 0.8693, 0.678, 0.8328, 0.678, 0.8328, 0.6187, 0.8693, 0.144, 0.8693, 0.2033, 0.8328, 0.2033, 0.8328, 0.144, 0.8693, 0.5593, 0.8693, 0.6187, 0.8328, 0.6187, 0.8328, 0.5593, 0.8328, 0.7373, 0.8328, 0.7967, 0.7964, 0.7967, 0.7964, 0.7373, 0.8328, 0.2627, 0.8328, 0.322, 0.7964, 0.322, 0.7964, 0.2627, 0.8328, 0.678, 0.8328, 0.7373, 0.7964, 0.7373, 0.7964, 0.678, 0.8328, 0.2033, 0.8328, 0.2627, 0.7964, 0.2627, 0.7964, 0.2033, 0.8328, 0.6187, 0.8328, 0.678, 0.7964, 0.678, 0.7964, 0.6187, 0.8328, 0.144, 0.8328, 0.2033, 0.7964, 0.2033, 0.7964, 0.144, 0.8328, 0.5593, 0.8328, 0.6187, 0.7964, 0.6187, 0.7964, 0.5593, 0.8328, 0.08468, 0.8328, 0.144, 0.7964, 0.144, 0.7964, 0.08468, 0.8328, 0.5, 0.8328, 0.5593, 0.7964, 0.5593, 0.7964, 0.5, 0.8328, 0.9153, 0.8146, 0.9746, 0.7964, 0.9153, 0.8146, 0.02535, 0.8328, 0.08468, 0.7964, 0.08468, 0.8328, 0.4407, 0.8328, 0.5, 0.7964, 0.5, 0.7964, 0.4407, 0.8328, 0.856, 0.8328, 0.9153, 0.7964, 0.9153, 0.7964, 0.856, 0.8328, 0.3813, 0.8328, 0.4407, 0.7964, 0.4407, 0.7964, 0.3813, 0.8328, 0.7967, 0.8328, 0.856, 0.7964, 0.856, 0.7964, 0.7967, 0.8328, 0.322, 0.8328, 0.3813, 0.7964, 0.3813, 0.7964, 0.322])
me_sphere_023.materials.append(mat_material_020)
me_sphere_023.use_remesh_fix_poles = True
me_sphere_023.use_remesh_preserve_attributes = False
me_sphere_023.use_mirror_vertex_groups = False
me_sphere_023.update()

# ---- objects
ob_pokebola = bpy.data.objects.new('Pokebola', me_sphere_023)

# ---- transforms, parenting, visibility, modifiers, constraints
ob_pokebola.location = (0.0, 0.0, 0.0)
ob_pokebola.rotation_euler = (0.0, -0.0, 3.142)
ob_pokebola.scale = (0.8, 0.8, 0.8)
ob_pokebola.lineart.crease_threshold = 0.0

# ---- collection membership
col_collection.objects.link(ob_pokebola)

# ---- scene / render settings (as saved in the file)
scene.frame_start = 1; scene.frame_end = 250; scene.frame_set(1)
scene.render.engine = 'CYCLES'
scene.cycles.use_denoising = False
scene.cycles.samples = 128
scene.cycles.sampling_pattern = 'TABULATED_SOBOL'
scene.cycles.use_adaptive_sampling = False
scene.cycles.use_light_tree = False
scene.view_settings.view_transform = 'Filmic'
bpy.context.view_layer.update()

# ---- added for rendering (the .blend has no active camera and no usable light): camera, sun
cam_auto = bpy.data.cameras.new('AutoCamera')
cam_auto.lens = 50.0
cam_auto.sensor_width = 36.0
cam_auto.clip_end = 1000.0
ob_auto_camera = bpy.data.objects.new('AutoCamera', cam_auto)
scene.collection.objects.link(ob_auto_camera)
ob_auto_camera.location = (2.56406, -3.07687, 2.05125)
ob_auto_camera.rotation_euler = (1.09748, -7.21219e-08, 0.694738)
scene.camera = ob_auto_camera
light_auto_sun = bpy.data.lights.new('AutoSun', 'SUN')
light_auto_sun.energy = 3.0
light_auto_sun.angle = 0.0523599
ob_auto_sun = bpy.data.objects.new('AutoSun', light_auto_sun)
scene.collection.objects.link(ob_auto_sun)
ob_auto_sun.rotation_euler = (0.872665, 0.174533, 0.523599)
bpy.context.view_layer.update()
